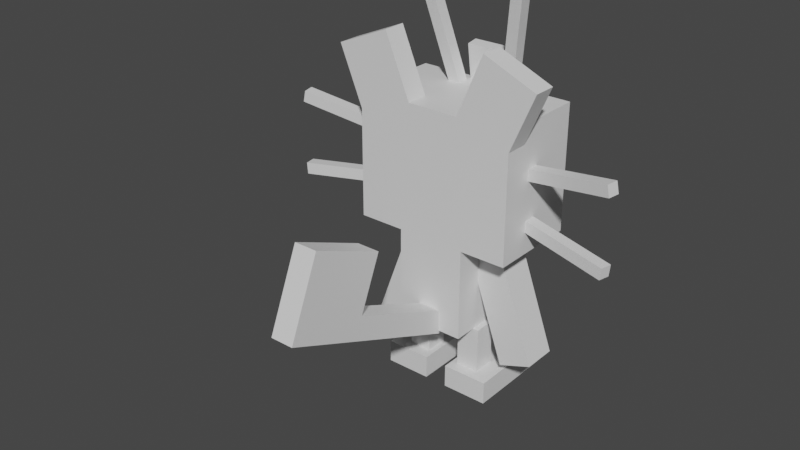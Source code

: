 # Source: meowth.blend  (saved by Blender 2.81.16; exported with 4.5.12 LTS)
import bpy
from mathutils import Matrix  # noqa: F401  (used for matrix-valued properties, if any)

bpy.ops.wm.read_factory_settings(use_empty=True)
scene = bpy.context.scene
scene.name = 'Scene'

# ---- collections
col_collection = bpy.data.collections.new('Collection'); scene.collection.children.link(col_collection)

# ---- materials (node trees are filled in below, after node groups)
mat_default_obj = bpy.data.materials.new('Default OBJ')
mat_default_obj.use_transparent_shadow = False

# ---- material node trees
mat_default_obj.use_nodes = True; mat_default_obj.node_tree.nodes.clear()
_N = mat_default_obj.node_tree.nodes; _L = mat_default_obj.node_tree.links
n0 = _N.new('ShaderNodeOutputMaterial'); n0.name = 'Material Output'; n0.location = (300, 300)
n1 = _N.new('ShaderNodeBsdfPrincipled'); n1.name = 'Principled BSDF'; n1.location = (10, 300)
n1.distribution = 'GGX'
n1.subsurface_method = 'BURLEY'
n1.inputs[3].default_value = 1.45
n1.inputs[27].default_value = (0.0, 0.0, 0.0, 1.0)
n1.inputs[28].default_value = 1.0
_L.new(n1.outputs[0], n0.inputs[0])
n0.is_active_output = True

# ---- world
world_world = bpy.data.worlds.new('World'); scene.world = world_world
world_world.use_nodes = True; world_world.node_tree.nodes.clear()
_N = world_world.node_tree.nodes; _L = world_world.node_tree.links
n0 = _N.new('ShaderNodeOutputWorld'); n0.name = 'World Output'; n0.location = (300, 300)
n1 = _N.new('ShaderNodeBackground'); n1.name = 'Background'; n1.location = (10, 300)
n1.inputs[0].default_value = (0.05088, 0.05088, 0.05088, 1.0)
_L.new(n1.outputs[0], n0.inputs[0])
n0.is_active_output = True
world_world.color = (0.05088, 0.05088, 0.05088)
world_world.use_sun_shadow = False
world_world.sun_shadow_jitter_overblur = 0.0

# ---- meshes
me_tail_base = bpy.data.meshes.new('Tail_base')
me_tail_base.from_pydata([(0.0625, -0.1914, -0.2923), (-0.0625, -0.1914, -0.2923), (-0.0625, -0.0763, -0.341), (0.0625, -0.0763, -0.341), (-0.0625, 0.0763, 0.341), (0.0625, 0.0763, 0.341), (0.0625, 0.1914, 0.2923), (-0.0625, 0.1914, 0.2923)], [], [(0, 1, 2, 3), (4, 5, 6, 7), (3, 2, 7, 6), (5, 4, 1, 0), (5, 0, 3, 6), (1, 4, 7, 2)])
_uv = me_tail_base.uv_layers.new(name='UVMap')
_uv.uv.foreach_set('vector', [0.5469, 0.5, 0.5781, 0.5, 0.5781, 0.5312, 0.5469, 0.5312, 0.75, 0.5, 0.7812, 0.5, 0.7812, 0.5312, 0.75, 0.5312, 0.5469, 0.5312, 0.5781, 0.5312, 0.5781, 0.7031, 0.5469, 0.7031, 0.5781, 0.5312, 0.6094, 0.5312, 0.6094, 0.7031, 0.5781, 0.7031, 0.375, 0.5, 0.5469, 0.5, 0.5469, 0.5312, 0.375, 0.5312, 0.5781, 0.5, 0.75, 0.5, 0.75, 0.5312, 0.5781, 0.5312])
me_tail_base.materials.append(mat_default_obj)
me_tail_base.use_remesh_fix_poles = True
me_tail_base.use_remesh_preserve_attributes = False
me_tail_base.use_mirror_vertex_groups = False
me_tail_base.update()
me_tail_tip = bpy.data.meshes.new('Tail_tip')
me_tail_tip.from_pydata([(0.0625, -0.2867, -0.1163), (-0.0625, -0.2867, -0.1163), (-0.0625, 0.1163, -0.2867), (0.0625, 0.1163, -0.2867), (-0.0625, -0.1163, 0.2867), (0.0625, -0.1163, 0.2867), (0.0625, 0.2867, 0.1163), (-0.0625, 0.2867, 0.1163)], [], [(0, 1, 2, 3), (4, 5, 6, 7), (3, 2, 7, 6), (5, 4, 1, 0), (5, 0, 3, 6), (1, 4, 7, 2)])
_uv = me_tail_tip.uv_layers.new(name='UVMap')
_uv.uv.foreach_set('vector', [0.4844, 0.2812, 0.5156, 0.2812, 0.5156, 0.3906, 0.4844, 0.3906, 0.625, 0.2812, 0.6562, 0.2812, 0.6562, 0.3906, 0.625, 0.3906, 0.4844, 0.3906, 0.5156, 0.3906, 0.5156, 0.5, 0.4844, 0.5, 0.5156, 0.3906, 0.5469, 0.3906, 0.5469, 0.5, 0.5156, 0.5, 0.375, 0.2812, 0.4844, 0.2812, 0.4844, 0.3906, 0.375, 0.3906, 0.5156, 0.2812, 0.625, 0.2812, 0.625, 0.3906, 0.5156, 0.3906])
me_tail_tip.materials.append(mat_default_obj)
me_tail_tip.use_remesh_fix_poles = True
me_tail_tip.use_remesh_preserve_attributes = False
me_tail_tip.use_mirror_vertex_groups = False
me_tail_tip.update()
me_left_arm = bpy.data.meshes.new('Left_arm')
me_left_arm.from_pydata([(-0.147, -0.6781, -0.09375), (-0.3232, -0.614, -0.09375), (-0.0881, 0.03206, -0.09375), (0.0881, -0.03206, -0.09375), (-0.3232, -0.614, 0.09375), (-0.147, -0.6781, 0.09375), (0.0881, -0.03206, 0.09375), (-0.0881, 0.03206, 0.09375)], [], [(0, 1, 2, 3), (4, 5, 6, 7), (3, 2, 7, 6), (5, 4, 1, 0), (5, 0, 3, 6), (1, 4, 7, 2)])
_uv = me_left_arm.uv_layers.new(name='UVMap')
_uv.uv.foreach_set('vector', [0.4531, 0.0, 0.5, 0.0, 0.5, 0.1719, 0.4531, 0.1719, 0.5469, 0.0, 0.5938, 0.0, 0.5938, 0.1719, 0.5469, 0.1719, 0.4531, 0.1719, 0.5, 0.1719, 0.5, 0.2188, 0.4531, 0.2188, 0.5, 0.1719, 0.5469, 0.1719, 0.5469, 0.2188, 0.5, 0.2188, 0.4062, 0.0, 0.4531, 0.0, 0.4531, 0.1719, 0.4062, 0.1719, 0.5, 0.0, 0.5469, 0.0, 0.5469, 0.1719, 0.5, 0.1719])
me_left_arm.materials.append(mat_default_obj)
me_left_arm.use_remesh_fix_poles = True
me_left_arm.use_remesh_preserve_attributes = False
me_left_arm.use_mirror_vertex_groups = False
me_left_arm.update()
me_right_arm = bpy.data.meshes.new('Right_arm')
me_right_arm.from_pydata([(0.3232, -0.614, -0.09375), (0.147, -0.6781, -0.09375), (-0.0881, -0.03206, -0.09375), (0.0881, 0.03206, -0.09375), (0.147, -0.6781, 0.09375), (0.3232, -0.614, 0.09375), (0.0881, 0.03206, 0.09375), (-0.0881, -0.03206, 0.09375)], [], [(0, 1, 2, 3), (4, 5, 6, 7), (3, 2, 7, 6), (5, 4, 1, 0), (5, 0, 3, 6), (1, 4, 7, 2)])
_uv = me_right_arm.uv_layers.new(name='UVMap')
_uv.uv.foreach_set('vector', [0.4531, 0.0, 0.5, 0.0, 0.5, 0.1719, 0.4531, 0.1719, 0.5469, 0.0, 0.5938, 0.0, 0.5938, 0.1719, 0.5469, 0.1719, 0.4531, 0.1719, 0.5, 0.1719, 0.5, 0.2188, 0.4531, 0.2188, 0.5, 0.1719, 0.5469, 0.1719, 0.5469, 0.2188, 0.5, 0.2188, 0.4062, 0.0, 0.4531, 0.0, 0.4531, 0.1719, 0.4062, 0.1719, 0.5, 0.0, 0.5469, 0.0, 0.5469, 0.1719, 0.5, 0.1719])
me_right_arm.materials.append(mat_default_obj)
me_right_arm.use_remesh_fix_poles = True
me_right_arm.use_remesh_preserve_attributes = False
me_right_arm.use_mirror_vertex_groups = False
me_right_arm.update()
me_left_leg = bpy.data.meshes.new('Left_leg')
me_left_leg.from_pydata([(0.0625, -0.25, -0.0625), (-0.0625, -0.25, -0.0625), (-0.0625, 0.0, -0.0625), (0.0625, 0.0, -0.0625), (-0.0625, -0.25, 0.0625), (0.0625, -0.25, 0.0625), (0.0625, 0.0, 0.0625), (-0.0625, 0.0, 0.0625)], [], [(0, 1, 2, 3), (4, 5, 6, 7), (3, 2, 7, 6), (5, 4, 1, 0), (5, 0, 3, 6), (1, 4, 7, 2)])
_uv = me_left_leg.uv_layers.new(name='UVMap')
_uv.uv.foreach_set('vector', [0.03125, 0.1562, 0.0625, 0.1562, 0.0625, 0.2188, 0.03125, 0.2188, 0.09375, 0.1562, 0.125, 0.1562, 0.125, 0.2188, 0.09375, 0.2188, 0.03125, 0.2188, 0.0625, 0.2188, 0.0625, 0.25, 0.03125, 0.25, 0.0625, 0.2188, 0.09375, 0.2188, 0.09375, 0.25, 0.0625, 0.25, 0.0, 0.1562, 0.03125, 0.1562, 0.03125, 0.2188, 0.0, 0.2188, 0.0625, 0.1562, 0.09375, 0.1562, 0.09375, 0.2188, 0.0625, 0.2188])
me_left_leg.materials.append(mat_default_obj)
me_left_leg.use_remesh_fix_poles = True
me_left_leg.use_remesh_preserve_attributes = False
me_left_leg.use_mirror_vertex_groups = False
me_left_leg.update()
me_left_foot = bpy.data.meshes.new('Left_foot')
me_left_foot.from_pydata([(0.09375, -0.125, -0.375), (-0.1562, -0.125, -0.375), (-0.1562, -2.235e-08, -0.375), (0.09375, -2.235e-08, -0.375), (-0.1562, -0.125, 0.125), (0.09375, -0.125, 0.125), (0.09375, -2.235e-08, 0.125), (-0.1562, -2.235e-08, 0.125)], [], [(0, 1, 2, 3), (4, 5, 6, 7), (3, 2, 7, 6), (5, 4, 1, 0), (5, 0, 3, 6), (1, 4, 7, 2)])
_uv = me_left_foot.uv_layers.new(name='UVMap')
_uv.uv.foreach_set('vector', [0.125, 0.0, 0.1875, 0.0, 0.1875, 0.03125, 0.125, 0.03125, 0.3125, 0.0, 0.375, 0.0, 0.375, 0.03125, 0.3125, 0.03125, 0.125, 0.03125, 0.1875, 0.03125, 0.1875, 0.1562, 0.125, 0.1562, 0.1875, 0.03125, 0.25, 0.03125, 0.25, 0.1562, 0.1875, 0.1562, 0.0, 0.0, 0.125, 0.0, 0.125, 0.03125, 0.0, 0.03125, 0.1875, 0.0, 0.3125, 0.0, 0.3125, 0.03125, 0.1875, 0.03125])
me_left_foot.materials.append(mat_default_obj)
me_left_foot.use_remesh_fix_poles = True
me_left_foot.use_remesh_preserve_attributes = False
me_left_foot.use_mirror_vertex_groups = False
me_left_foot.update()
me_right_leg = bpy.data.meshes.new('Right_leg')
me_right_leg.from_pydata([(0.0625, -0.25, -0.0625), (-0.0625, -0.25, -0.0625), (-0.0625, 0.0, -0.0625), (0.0625, 0.0, -0.0625), (-0.0625, -0.25, 0.0625), (0.0625, -0.25, 0.0625), (0.0625, 0.0, 0.0625), (-0.0625, 0.0, 0.0625)], [], [(0, 1, 2, 3), (4, 5, 6, 7), (3, 2, 7, 6), (5, 4, 1, 0), (5, 0, 3, 6), (1, 4, 7, 2)])
_uv = me_right_leg.uv_layers.new(name='UVMap')
_uv.uv.foreach_set('vector', [0.03125, 0.1562, 0.0625, 0.1562, 0.0625, 0.2188, 0.03125, 0.2188, 0.09375, 0.1562, 0.125, 0.1562, 0.125, 0.2188, 0.09375, 0.2188, 0.03125, 0.2188, 0.0625, 0.2188, 0.0625, 0.25, 0.03125, 0.25, 0.0625, 0.2188, 0.09375, 0.2188, 0.09375, 0.25, 0.0625, 0.25, 0.0, 0.1562, 0.03125, 0.1562, 0.03125, 0.2188, 0.0, 0.2188, 0.0625, 0.1562, 0.09375, 0.1562, 0.09375, 0.2188, 0.0625, 0.2188])
me_right_leg.materials.append(mat_default_obj)
me_right_leg.use_remesh_fix_poles = True
me_right_leg.use_remesh_preserve_attributes = False
me_right_leg.use_mirror_vertex_groups = False
me_right_leg.update()
me_right_foot = bpy.data.meshes.new('Right_foot')
me_right_foot.from_pydata([(0.1562, -0.125, -0.375), (-0.09375, -0.125, -0.375), (-0.09375, -2.235e-08, -0.375), (0.1562, -2.235e-08, -0.375), (-0.09375, -0.125, 0.125), (0.1562, -0.125, 0.125), (0.1562, -2.235e-08, 0.125), (-0.09375, -2.235e-08, 0.125)], [], [(0, 1, 2, 3), (4, 5, 6, 7), (3, 2, 7, 6), (5, 4, 1, 0), (5, 0, 3, 6), (1, 4, 7, 2)])
_uv = me_right_foot.uv_layers.new(name='UVMap')
_uv.uv.foreach_set('vector', [0.125, 0.0, 0.1875, 0.0, 0.1875, 0.03125, 0.125, 0.03125, 0.3125, 0.0, 0.375, 0.0, 0.375, 0.03125, 0.3125, 0.03125, 0.125, 0.03125, 0.1875, 0.03125, 0.1875, 0.1562, 0.125, 0.1562, 0.1875, 0.03125, 0.25, 0.03125, 0.25, 0.1562, 0.1875, 0.1562, 0.0, 0.0, 0.125, 0.0, 0.125, 0.03125, 0.0, 0.03125, 0.1875, 0.0, 0.3125, 0.0, 0.3125, 0.03125, 0.1875, 0.03125])
me_right_foot.materials.append(mat_default_obj)
me_right_foot.use_remesh_fix_poles = True
me_right_foot.use_remesh_preserve_attributes = False
me_right_foot.use_mirror_vertex_groups = False
me_right_foot.update()
me_body = bpy.data.meshes.new('Body')
me_body.from_pydata([(0.1875, -0.25, -0.1875), (-0.1875, -0.25, -0.1875), (-0.1875, 0.25, -0.1875), (0.1875, 0.25, -0.1875), (-0.1875, -0.25, 0.1875), (0.1875, -0.25, 0.1875), (0.1875, 0.25, 0.1875), (-0.1875, 0.25, 0.1875)], [], [(0, 1, 2, 3), (4, 5, 6, 7), (3, 2, 7, 6), (5, 4, 1, 0), (5, 0, 3, 6), (1, 4, 7, 2)])
_uv = me_body.uv_layers.new(name='UVMap')
_uv.uv.foreach_set('vector', [0.09375, 0.4219, 0.1875, 0.4219, 0.1875, 0.5469, 0.09375, 0.5469, 0.2812, 0.4219, 0.375, 0.4219, 0.375, 0.5469, 0.2812, 0.5469, 0.09375, 0.5469, 0.1875, 0.5469, 0.1875, 0.6406, 0.09375, 0.6406, 0.1875, 0.5469, 0.2812, 0.5469, 0.2812, 0.6406, 0.1875, 0.6406, 0.0, 0.4219, 0.09375, 0.4219, 0.09375, 0.5469, 0.0, 0.5469, 0.1875, 0.4219, 0.2812, 0.4219, 0.2812, 0.5469, 0.1875, 0.5469])
me_body.materials.append(mat_default_obj)
me_body.use_remesh_fix_poles = True
me_body.use_remesh_preserve_attributes = False
me_body.use_mirror_vertex_groups = False
me_body.update()
me_head = bpy.data.meshes.new('head')
me_head.from_pydata([(0.4375, 0.0, -0.25), (-0.4375, 0.0, -0.25), (-0.4375, 0.6875, -0.25), (0.4375, 0.6875, -0.25), (-0.4375, 0.0, 0.25), (0.4375, 0.0, 0.25), (0.4375, 0.6875, 0.25), (-0.4375, 0.6875, 0.25)], [], [(0, 1, 2, 3), (4, 5, 6, 7), (3, 2, 7, 6), (5, 4, 1, 0), (5, 0, 3, 6), (1, 4, 7, 2)])
_uv = me_head.uv_layers.new(name='UVMap')
_uv.uv.foreach_set('vector', [0.3438, 0.7031, 0.125, 0.7031, 0.125, 0.875, 0.3438, 0.875, 0.6875, 0.7031, 0.4688, 0.7031, 0.4688, 0.875, 0.6875, 0.875, 0.3438, 0.875, 0.125, 0.875, 0.125, 1.0, 0.3438, 1.0, 0.5625, 0.875, 0.3438, 0.875, 0.3438, 1.0, 0.5625, 1.0, 0.4688, 0.7031, 0.3438, 0.7031, 0.3438, 0.875, 0.4688, 0.875, 0.125, 0.7031, 0.0, 0.7031, 0.0, 0.875, 0.125, 0.875])
me_head.materials.append(mat_default_obj)
me_head.use_remesh_fix_poles = True
me_head.use_remesh_preserve_attributes = False
me_head.use_mirror_vertex_groups = False
me_head.update()
me_main = bpy.data.meshes.new('main')
me_main.from_pydata([(0.0709, -0.2335, -0.0625), (-0.2169, -0.1119, -0.0625), (-0.0709, 0.2335, -0.0625), (0.2169, 0.1119, -0.0625), (-0.2169, -0.1119, 0.0625), (0.0709, -0.2335, 0.0625), (0.2169, 0.1119, 0.0625), (-0.0709, 0.2335, 0.0625)], [], [(0, 1, 2, 3), (4, 5, 6, 7), (3, 2, 7, 6), (5, 4, 1, 0), (5, 0, 3, 6), (1, 4, 7, 2)])
_uv = me_main.uv_layers.new(name='UVMap')
_uv.uv.foreach_set('vector', [0.1094, 0.2812, 0.03125, 0.2812, 0.03125, 0.375, 0.1094, 0.375, 0.2188, 0.2812, 0.1406, 0.2812, 0.1406, 0.375, 0.2188, 0.375, 0.1094, 0.375, 0.03125, 0.375, 0.03125, 0.4062, 0.1094, 0.4062, 0.1875, 0.375, 0.1094, 0.375, 0.1094, 0.4062, 0.1875, 0.4062, 0.1406, 0.2812, 0.1094, 0.2812, 0.1094, 0.375, 0.1406, 0.375, 0.03125, 0.2812, 0.0, 0.2812, 0.0, 0.375, 0.03125, 0.375])
me_main.materials.append(mat_default_obj)
me_main.use_remesh_fix_poles = True
me_main.use_remesh_preserve_attributes = False
me_main.use_mirror_vertex_groups = False
me_main.update()
me_main_000 = bpy.data.meshes.new('main.000')
me_main_000.from_pydata([(0.2169, -0.1119, -0.0625), (-0.0709, -0.2335, -0.0625), (-0.2169, 0.1119, -0.0625), (0.0709, 0.2335, -0.0625), (-0.0709, -0.2335, 0.0625), (0.2169, -0.1119, 0.0625), (0.0709, 0.2335, 0.0625), (-0.2169, 0.1119, 0.0625)], [], [(0, 1, 2, 3), (4, 5, 6, 7), (3, 2, 7, 6), (5, 4, 1, 0), (5, 0, 3, 6), (1, 4, 7, 2)])
_uv = me_main_000.uv_layers.new(name='UVMap')
_uv.uv.foreach_set('vector', [0.1094, 0.2812, 0.03125, 0.2812, 0.03125, 0.375, 0.1094, 0.375, 0.2188, 0.2812, 0.1406, 0.2812, 0.1406, 0.375, 0.2188, 0.375, 0.1094, 0.375, 0.03125, 0.375, 0.03125, 0.4062, 0.1094, 0.4062, 0.1875, 0.375, 0.1094, 0.375, 0.1094, 0.4062, 0.1875, 0.4062, 0.1406, 0.2812, 0.1094, 0.2812, 0.1094, 0.375, 0.1406, 0.375, 0.03125, 0.2812, 0.0, 0.2812, 0.0, 0.375, 0.03125, 0.375])
me_main_000.materials.append(mat_default_obj)
me_main_000.use_remesh_fix_poles = True
me_main_000.use_remesh_preserve_attributes = False
me_main_000.use_mirror_vertex_groups = False
me_main_000.update()
me_main_001 = bpy.data.meshes.new('main.001')
me_main_001.from_pydata([(0.125, -0.2116, -0.06359), (-0.125, -0.2116, -0.06359), (-0.125, 0.221, 0.00179), (0.125, 0.221, 0.00179), (-0.125, -0.221, -0.001791), (0.125, -0.221, -0.001791), (0.125, 0.2116, 0.06359), (-0.125, 0.2116, 0.06359)], [], [(0, 1, 2, 3), (4, 5, 6, 7), (3, 2, 7, 6), (5, 4, 1, 0), (5, 0, 3, 6), (1, 4, 7, 2)])
_uv = me_main_001.uv_layers.new(name='UVMap')
_uv.uv.foreach_set('vector', [0.6406, 0.875, 0.5781, 0.875, 0.5781, 0.9844, 0.6406, 0.9844, 0.7188, 0.875, 0.6562, 0.875, 0.6562, 0.9844, 0.7188, 0.9844, 0.6406, 0.9844, 0.5781, 0.9844, 0.5781, 1.0, 0.6406, 1.0, 0.7031, 0.9844, 0.6406, 0.9844, 0.6406, 1.0, 0.7031, 1.0, 0.6562, 0.875, 0.6406, 0.875, 0.6406, 0.9844, 0.6562, 0.9844, 0.5781, 0.875, 0.5625, 0.875, 0.5625, 0.9844, 0.5781, 0.9844])
me_main_001.materials.append(mat_default_obj)
me_main_001.use_remesh_fix_poles = True
me_main_001.use_remesh_preserve_attributes = False
me_main_001.use_mirror_vertex_groups = False
me_main_001.update()
me_main_002 = bpy.data.meshes.new('main.002')
me_main_002.from_pydata([(0.08416, -0.2579, -0.0865), (0.0229, -0.2703, -0.0865), (-0.08662, 0.27, 0.02525), (-0.02537, 0.2824, 0.02525), (0.02537, -0.2824, -0.02525), (0.08662, -0.27, -0.02525), (-0.0229, 0.2703, 0.0865), (-0.08416, 0.2579, 0.0865)], [], [(0, 1, 2, 3), (4, 5, 6, 7), (3, 2, 7, 6), (5, 4, 1, 0), (5, 0, 3, 6), (1, 4, 7, 2)])
_uv = me_main_002.uv_layers.new(name='UVMap')
_uv.uv.foreach_set('vector', [0.4062, 0.5469, 0.3906, 0.5469, 0.3906, 0.6875, 0.4062, 0.6875, 0.4375, 0.5469, 0.4219, 0.5469, 0.4219, 0.6875, 0.4375, 0.6875, 0.4062, 0.6875, 0.3906, 0.6875, 0.3906, 0.7031, 0.4062, 0.7031, 0.4219, 0.6875, 0.4062, 0.6875, 0.4062, 0.7031, 0.4219, 0.7031, 0.4219, 0.5469, 0.4062, 0.5469, 0.4062, 0.6875, 0.4219, 0.6875, 0.3906, 0.5469, 0.375, 0.5469, 0.375, 0.6875, 0.3906, 0.6875])
me_main_002.materials.append(mat_default_obj)
me_main_002.use_remesh_fix_poles = True
me_main_002.use_remesh_preserve_attributes = False
me_main_002.use_mirror_vertex_groups = False
me_main_002.update()
me_main_003 = bpy.data.meshes.new('main.003')
me_main_003.from_pydata([(-0.0229, -0.2703, -0.0865), (-0.08416, -0.2579, -0.0865), (0.02537, 0.2824, 0.02525), (0.08662, 0.27, 0.02525), (-0.08662, -0.27, -0.02525), (-0.02537, -0.2824, -0.02525), (0.08416, 0.2579, 0.0865), (0.0229, 0.2703, 0.0865)], [], [(0, 1, 2, 3), (4, 5, 6, 7), (3, 2, 7, 6), (5, 4, 1, 0), (5, 0, 3, 6), (1, 4, 7, 2)])
_uv = me_main_003.uv_layers.new(name='UVMap')
_uv.uv.foreach_set('vector', [0.4062, 0.5469, 0.3906, 0.5469, 0.3906, 0.6875, 0.4062, 0.6875, 0.4375, 0.5469, 0.4219, 0.5469, 0.4219, 0.6875, 0.4375, 0.6875, 0.4062, 0.6875, 0.3906, 0.6875, 0.3906, 0.7031, 0.4062, 0.7031, 0.4219, 0.6875, 0.4062, 0.6875, 0.4062, 0.7031, 0.4219, 0.7031, 0.4219, 0.5469, 0.4062, 0.5469, 0.4062, 0.6875, 0.4219, 0.6875, 0.3906, 0.5469, 0.375, 0.5469, 0.375, 0.6875, 0.3906, 0.6875])
me_main_003.materials.append(mat_default_obj)
me_main_003.use_remesh_fix_poles = True
me_main_003.use_remesh_preserve_attributes = False
me_main_003.use_mirror_vertex_groups = False
me_main_003.update()
me_main_004 = bpy.data.meshes.new('main.004')
me_main_004.from_pydata([(0.2579, -0.08416, -0.0865), (-0.2824, 0.02537, 0.02525), (-0.27, 0.08662, 0.02525), (0.2703, -0.0229, -0.0865), (-0.2703, 0.0229, 0.0865), (0.27, -0.08662, -0.02525), (0.2824, -0.02537, -0.02525), (-0.2579, 0.08416, 0.0865)], [], [(0, 1, 2, 3), (4, 5, 6, 7), (3, 2, 7, 6), (5, 4, 1, 0), (5, 0, 3, 6), (1, 4, 7, 2)])
_uv = me_main_004.uv_layers.new(name='UVMap')
_uv.uv.foreach_set('vector', [0.1562, 0.6562, 0.01562, 0.6562, 0.01562, 0.6719, 0.1562, 0.6719, 0.3125, 0.6562, 0.1719, 0.6562, 0.1719, 0.6719, 0.3125, 0.6719, 0.1562, 0.6719, 0.01562, 0.6719, 0.01562, 0.6875, 0.1562, 0.6875, 0.2969, 0.6719, 0.1562, 0.6719, 0.1562, 0.6875, 0.2969, 0.6875, 0.1719, 0.6562, 0.1562, 0.6562, 0.1562, 0.6719, 0.1719, 0.6719, 0.01562, 0.6562, 0.0, 0.6562, 0.0, 0.6719, 0.01562, 0.6719])
me_main_004.materials.append(mat_default_obj)
me_main_004.use_remesh_fix_poles = True
me_main_004.use_remesh_preserve_attributes = False
me_main_004.use_mirror_vertex_groups = False
me_main_004.update()
me_main_005 = bpy.data.meshes.new('main.005')
me_main_005.from_pydata([(0.2712, -0.004195, -0.0865), (-0.2773, -0.05923, 0.02525), (-0.2836, 0.002956, 0.02525), (0.265, 0.05799, -0.0865), (-0.265, -0.05799, 0.0865), (0.2836, -0.002955, -0.02525), (0.2773, 0.05923, -0.02525), (-0.2712, 0.004196, 0.0865)], [], [(0, 1, 2, 3), (4, 5, 6, 7), (3, 2, 7, 6), (5, 4, 1, 0), (5, 0, 3, 6), (1, 4, 7, 2)])
_uv = me_main_005.uv_layers.new(name='UVMap')
_uv.uv.foreach_set('vector', [0.1562, 0.6562, 0.01562, 0.6562, 0.01562, 0.6719, 0.1562, 0.6719, 0.3125, 0.6562, 0.1719, 0.6562, 0.1719, 0.6719, 0.3125, 0.6719, 0.1562, 0.6719, 0.01562, 0.6719, 0.01562, 0.6875, 0.1562, 0.6875, 0.2969, 0.6719, 0.1562, 0.6719, 0.1562, 0.6875, 0.2969, 0.6875, 0.1719, 0.6562, 0.1562, 0.6562, 0.1562, 0.6719, 0.1719, 0.6719, 0.01562, 0.6562, 0.0, 0.6562, 0.0, 0.6719, 0.01562, 0.6719])
me_main_005.materials.append(mat_default_obj)
me_main_005.use_remesh_fix_poles = True
me_main_005.use_remesh_preserve_attributes = False
me_main_005.use_mirror_vertex_groups = False
me_main_005.update()
me_main_006 = bpy.data.meshes.new('main.006')
me_main_006.from_pydata([(0.2773, -0.05923, 0.02525), (-0.2712, -0.004196, -0.0865), (-0.265, 0.05799, -0.0865), (0.2836, 0.002955, 0.02525), (-0.2836, -0.002956, -0.02525), (0.265, -0.05799, 0.0865), (0.2712, 0.004195, 0.0865), (-0.2773, 0.05923, -0.02525)], [], [(0, 1, 2, 3), (4, 5, 6, 7), (3, 2, 7, 6), (5, 4, 1, 0), (5, 0, 3, 6), (1, 4, 7, 2)])
_uv = me_main_006.uv_layers.new(name='UVMap')
_uv.uv.foreach_set('vector', [0.1562, 0.6562, 0.01562, 0.6562, 0.01562, 0.6719, 0.1562, 0.6719, 0.3125, 0.6562, 0.1719, 0.6562, 0.1719, 0.6719, 0.3125, 0.6719, 0.1562, 0.6719, 0.01562, 0.6719, 0.01562, 0.6875, 0.1562, 0.6875, 0.2969, 0.6719, 0.1562, 0.6719, 0.1562, 0.6875, 0.2969, 0.6875, 0.1719, 0.6562, 0.1562, 0.6562, 0.1562, 0.6719, 0.1719, 0.6719, 0.01562, 0.6562, 0.0, 0.6562, 0.0, 0.6719, 0.01562, 0.6719])
me_main_006.materials.append(mat_default_obj)
me_main_006.use_remesh_fix_poles = True
me_main_006.use_remesh_preserve_attributes = False
me_main_006.use_mirror_vertex_groups = False
me_main_006.update()
me_main_007 = bpy.data.meshes.new('main.007')
me_main_007.from_pydata([(0.2824, 0.02537, 0.02525), (-0.2579, -0.08416, -0.0865), (-0.2703, -0.0229, -0.0865), (0.27, 0.08662, 0.02525), (-0.27, -0.08662, -0.02525), (0.2703, 0.0229, 0.0865), (0.2579, 0.08416, 0.0865), (-0.2824, -0.02537, -0.02525)], [], [(0, 1, 2, 3), (4, 5, 6, 7), (3, 2, 7, 6), (5, 4, 1, 0), (5, 0, 3, 6), (1, 4, 7, 2)])
_uv = me_main_007.uv_layers.new(name='UVMap')
_uv.uv.foreach_set('vector', [0.1562, 0.6562, 0.01562, 0.6562, 0.01562, 0.6719, 0.1562, 0.6719, 0.3125, 0.6562, 0.1719, 0.6562, 0.1719, 0.6719, 0.3125, 0.6719, 0.1562, 0.6719, 0.01562, 0.6719, 0.01562, 0.6875, 0.1562, 0.6875, 0.2969, 0.6719, 0.1562, 0.6719, 0.1562, 0.6875, 0.2969, 0.6875, 0.1719, 0.6562, 0.1562, 0.6562, 0.1562, 0.6719, 0.1719, 0.6719, 0.01562, 0.6562, 0.0, 0.6562, 0.0, 0.6719, 0.01562, 0.6719])
me_main_007.materials.append(mat_default_obj)
me_main_007.use_remesh_fix_poles = True
me_main_007.use_remesh_preserve_attributes = False
me_main_007.use_mirror_vertex_groups = False
me_main_007.update()

# ---- objects
ob_tail_base = bpy.data.objects.new('Tail_base', me_tail_base)
ob_tail_tip = bpy.data.objects.new('Tail_tip', me_tail_tip)
ob_left_arm = bpy.data.objects.new('Left_arm', me_left_arm)
ob_right_arm = bpy.data.objects.new('Right_arm', me_right_arm)
ob_left_leg = bpy.data.objects.new('Left_leg', me_left_leg)
ob_left_foot = bpy.data.objects.new('Left_foot', me_left_foot)
ob_right_leg = bpy.data.objects.new('Right_leg', me_right_leg)
ob_right_foot = bpy.data.objects.new('Right_foot', me_right_foot)
ob_body = bpy.data.objects.new('Body', me_body)
ob_head = bpy.data.objects.new('head', me_head)
ob_main = bpy.data.objects.new('main', me_main)
ob_main_000 = bpy.data.objects.new('main.000', me_main_000)
ob_main_001 = bpy.data.objects.new('main.001', me_main_001)
ob_main_002 = bpy.data.objects.new('main.002', me_main_002)
ob_main_003 = bpy.data.objects.new('main.003', me_main_003)
ob_main_004 = bpy.data.objects.new('main.004', me_main_004)
ob_main_005 = bpy.data.objects.new('main.005', me_main_005)
ob_main_006 = bpy.data.objects.new('main.006', me_main_006)
ob_main_007 = bpy.data.objects.new('main.007', me_main_007)

# ---- transforms, parenting, visibility, modifiers, constraints
ob_tail_base.parent = ob_body
ob_tail_base.matrix_parent_inverse = Matrix(((1.0, 0.0, 0.0, -0.0), (0.0, -1.629e-07, 1.0, -0.6253), (0.0, -1.0, -1.629e-07, 2.444e-07), (-0.0, 0.0, -0.0, 1.0)))
ob_tail_base.location = (0.0, -0.4778, 0.5473)
ob_tail_base.rotation_euler = (1.571, -0.0, 0.0)
ob_tail_base.lineart.crease_threshold = 0.0
ob_tail_tip.parent = ob_tail_base
ob_tail_tip.matrix_parent_inverse = Matrix(((1.0, 0.0, 0.0, -0.0), (0.0, -1.629e-07, 1.0, -0.5473), (-0.0, -1.0, -1.629e-07, -0.4778), (-0.0, 0.0, -0.0, 1.0)))
ob_tail_tip.location = (0.0, -0.935, 0.9103)
ob_tail_tip.rotation_euler = (1.571, -0.0, 0.0)
ob_tail_tip.lineart.crease_threshold = 0.0
ob_left_arm.parent = ob_body
ob_left_arm.matrix_parent_inverse = Matrix(((1.0, 0.0, 0.0, -0.0), (0.0, -1.629e-07, 1.0, -0.6253), (0.0, -1.0, -1.629e-07, 2.444e-07), (-0.0, 0.0, -0.0, 1.0)))
ob_left_arm.location = (-0.1368, 0.0625, 0.8608)
ob_left_arm.rotation_euler = (1.571, -0.0, 0.0)
ob_left_arm.lineart.crease_threshold = 0.0
ob_right_arm.parent = ob_body
ob_right_arm.matrix_parent_inverse = Matrix(((1.0, 0.0, 0.0, -0.0), (0.0, -1.629e-07, 1.0, -0.6253), (0.0, -1.0, -1.629e-07, 2.444e-07), (-0.0, 0.0, -0.0, 1.0)))
ob_right_arm.location = (0.1955, 0.0625, 0.8822)
ob_right_arm.rotation_euler = (1.571, -0.0, 0.0)
ob_right_arm.lineart.crease_threshold = 0.0
ob_left_leg.parent = ob_body
ob_left_leg.matrix_parent_inverse = Matrix(((1.0, 0.0, 0.0, -0.0), (0.0, -1.629e-07, 1.0, -0.6253), (0.0, -1.0, -1.629e-07, 2.444e-07), (-0.0, 0.0, -0.0, 1.0)))
ob_left_leg.location = (-0.1562, 1.835e-07, 0.3753)
ob_left_leg.rotation_euler = (1.571, -0.0, 0.0)
ob_left_leg.lineart.crease_threshold = 0.0
ob_left_foot.parent = ob_left_leg
ob_left_foot.matrix_parent_inverse = Matrix(((1.0, 0.0, -0.0, 0.1562), (0.0, -1.629e-07, 1.0, -0.3753), (0.0, -1.0, -1.629e-07, 2.446e-07), (-0.0, 0.0, -0.0, 1.0)))
ob_left_foot.location = (-0.1562, 2.086e-07, 0.1253)
ob_left_foot.rotation_euler = (1.571, -0.0, 0.0)
ob_left_foot.lineart.crease_threshold = 0.0
ob_right_leg.parent = ob_body
ob_right_leg.matrix_parent_inverse = Matrix(((1.0, 0.0, 0.0, -0.0), (0.0, -1.629e-07, 1.0, -0.6253), (0.0, -1.0, -1.629e-07, 2.444e-07), (-0.0, 0.0, -0.0, 1.0)))
ob_right_leg.location = (0.1562, 1.835e-07, 0.3753)
ob_right_leg.rotation_euler = (1.571, -0.0, 0.0)
ob_right_leg.lineart.crease_threshold = 0.0
ob_right_foot.parent = ob_right_leg
ob_right_foot.matrix_parent_inverse = Matrix(((1.0, 0.0, 0.0, -0.1562), (0.0, -1.629e-07, 1.0, -0.3753), (0.0, -1.0, -1.629e-07, 2.446e-07), (-0.0, 0.0, -0.0, 1.0)))
ob_right_foot.location = (0.1562, 2.086e-07, 0.1253)
ob_right_foot.rotation_euler = (1.571, -0.0, 0.0)
ob_right_foot.lineart.crease_threshold = 0.0
ob_body.location = (0.0, 1.426e-07, 0.6253)
ob_body.rotation_euler = (1.571, -0.0, 0.0)
ob_body.lineart.crease_threshold = 0.0
ob_head.parent = ob_body
ob_head.matrix_parent_inverse = Matrix(((1.0, 0.0, 0.0, -0.0), (0.0, -1.629e-07, 1.0, -0.6253), (0.0, -1.0, -1.629e-07, 2.444e-07), (-0.0, 0.0, -0.0, 1.0)))
ob_head.location = (0.0, 0.0625, 0.8753)
ob_head.rotation_euler = (1.571, -0.0, 0.0)
ob_head.lineart.crease_threshold = 0.0
ob_main.parent = ob_head
ob_main.matrix_parent_inverse = Matrix(((1.0, 0.0, 0.0, -0.0), (0.0, -1.629e-07, 1.0, -0.8753), (0.0, -1.0, -1.629e-07, 0.0625), (-0.0, 0.0, -0.0, 1.0)))
ob_main.location = (0.3518, -0.125, 1.661)
ob_main.rotation_euler = (1.571, -0.0, 0.0)
ob_main.lineart.crease_threshold = 0.0
ob_main_000.parent = ob_head
ob_main_000.matrix_parent_inverse = Matrix(((1.0, 0.0, 0.0, -0.0), (0.0, -1.629e-07, 1.0, -0.8753), (0.0, -1.0, -1.629e-07, 0.0625), (-0.0, 0.0, -0.0, 1.0)))
ob_main_000.location = (-0.3518, -0.125, 1.661)
ob_main_000.rotation_euler = (1.571, -0.0, 0.0)
ob_main_000.lineart.crease_threshold = 0.0
ob_main_001.parent = ob_head
ob_main_001.matrix_parent_inverse = Matrix(((1.0, 0.0, 0.0, -0.0), (0.0, -1.629e-07, 1.0, -0.8753), (0.0, -1.0, -1.629e-07, 0.0625), (-0.0, 0.0, -0.0, 1.0)))
ob_main_001.location = (0.0, 0.3168, 1.537)
ob_main_001.rotation_euler = (1.571, -0.0, 0.0)
ob_main_001.lineart.crease_threshold = 0.0
ob_main_002.parent = ob_head
ob_main_002.matrix_parent_inverse = Matrix(((1.0, 0.0, 0.0, -0.0), (0.0, -1.629e-07, 1.0, -0.8753), (0.0, -1.0, -1.629e-07, 0.0625), (-0.0, 0.0, -0.0, 1.0)))
ob_main_002.location = (-0.2092, 0.1635, 1.821)
ob_main_002.rotation_euler = (1.571, -0.0, 0.0)
ob_main_002.lineart.crease_threshold = 0.0
ob_main_003.parent = ob_head
ob_main_003.matrix_parent_inverse = Matrix(((1.0, 0.0, 0.0, -0.0), (0.0, -1.629e-07, 1.0, -0.8753), (0.0, -1.0, -1.629e-07, 0.0625), (-0.0, 0.0, -0.0, 1.0)))
ob_main_003.location = (0.2092, 0.1635, 1.821)
ob_main_003.rotation_euler = (1.571, -0.0, 0.0)
ob_main_003.lineart.crease_threshold = 0.0
ob_main_004.parent = ob_head
ob_main_004.matrix_parent_inverse = Matrix(((1.0, 0.0, 0.0, -0.0), (0.0, -1.629e-07, 1.0, -0.8753), (0.0, -1.0, -1.629e-07, 0.0625), (-0.0, 0.0, -0.0, 1.0)))
ob_main_004.location = (-0.6453, -0.024, 1.336)
ob_main_004.rotation_euler = (1.571, -0.0, 0.0)
ob_main_004.lineart.crease_threshold = 0.0
ob_main_005.parent = ob_head
ob_main_005.matrix_parent_inverse = Matrix(((1.0, 0.0, 0.0, -0.0), (0.0, -1.629e-07, 1.0, -0.8753), (0.0, -1.0, -1.629e-07, 0.0625), (-0.0, 0.0, -0.0, 1.0)))
ob_main_005.location = (-0.64, -0.024, 1.005)
ob_main_005.rotation_euler = (1.571, -0.0, 0.0)
ob_main_005.lineart.crease_threshold = 0.0
ob_main_006.parent = ob_head
ob_main_006.matrix_parent_inverse = Matrix(((1.0, 0.0, 0.0, -0.0), (0.0, -1.629e-07, 1.0, -0.8753), (0.0, -1.0, -1.629e-07, 0.0625), (-0.0, 0.0, -0.0, 1.0)))
ob_main_006.location = (0.64, -0.024, 1.005)
ob_main_006.rotation_euler = (1.571, -0.0, 0.0)
ob_main_006.lineart.crease_threshold = 0.0
ob_main_007.parent = ob_head
ob_main_007.matrix_parent_inverse = Matrix(((1.0, 0.0, 0.0, -0.0), (0.0, -1.629e-07, 1.0, -0.8753), (0.0, -1.0, -1.629e-07, 0.0625), (-0.0, 0.0, -0.0, 1.0)))
ob_main_007.location = (0.6453, -0.024, 1.336)
ob_main_007.rotation_euler = (1.571, -0.0, 0.0)
ob_main_007.lineart.crease_threshold = 0.0

# ---- collection membership
col_collection.objects.link(ob_tail_base)
col_collection.objects.link(ob_tail_tip)
col_collection.objects.link(ob_left_arm)
col_collection.objects.link(ob_right_arm)
col_collection.objects.link(ob_left_leg)
col_collection.objects.link(ob_left_foot)
col_collection.objects.link(ob_right_leg)
col_collection.objects.link(ob_right_foot)
col_collection.objects.link(ob_body)
col_collection.objects.link(ob_head)
col_collection.objects.link(ob_main)
col_collection.objects.link(ob_main_000)
col_collection.objects.link(ob_main_001)
col_collection.objects.link(ob_main_002)
col_collection.objects.link(ob_main_003)
col_collection.objects.link(ob_main_004)
col_collection.objects.link(ob_main_005)
col_collection.objects.link(ob_main_006)
col_collection.objects.link(ob_main_007)

# ---- scene / render settings (as saved in the file)
scene.frame_start = 1; scene.frame_end = 250; scene.frame_set(1)
scene.render.engine = 'BLENDER_EEVEE_NEXT'
scene.cycles.use_denoising = False
scene.cycles.samples = 128
scene.cycles.sampling_pattern = 'TABULATED_SOBOL'
scene.cycles.use_adaptive_sampling = False
scene.cycles.use_light_tree = False
scene.view_settings.view_transform = 'Filmic'
bpy.context.view_layer.update()

# ---- added for rendering (the .blend has no active camera and no usable light): camera, sun
cam_auto = bpy.data.cameras.new('AutoCamera')
cam_auto.lens = 50.0
cam_auto.sensor_width = 36.0
cam_auto.clip_end = 1000.0
ob_auto_camera = bpy.data.objects.new('AutoCamera', cam_auto)
scene.collection.objects.link(ob_auto_camera)
ob_auto_camera.location = (2.98823, -4.00653, 3.44229)
ob_auto_camera.rotation_euler = (1.09748, -7.21219e-08, 0.694738)
scene.camera = ob_auto_camera
light_auto_sun = bpy.data.lights.new('AutoSun', 'SUN')
light_auto_sun.energy = 3.0
light_auto_sun.angle = 0.0523599
ob_auto_sun = bpy.data.objects.new('AutoSun', light_auto_sun)
scene.collection.objects.link(ob_auto_sun)
ob_auto_sun.rotation_euler = (0.872665, 0.174533, 0.523599)
bpy.context.view_layer.update()
